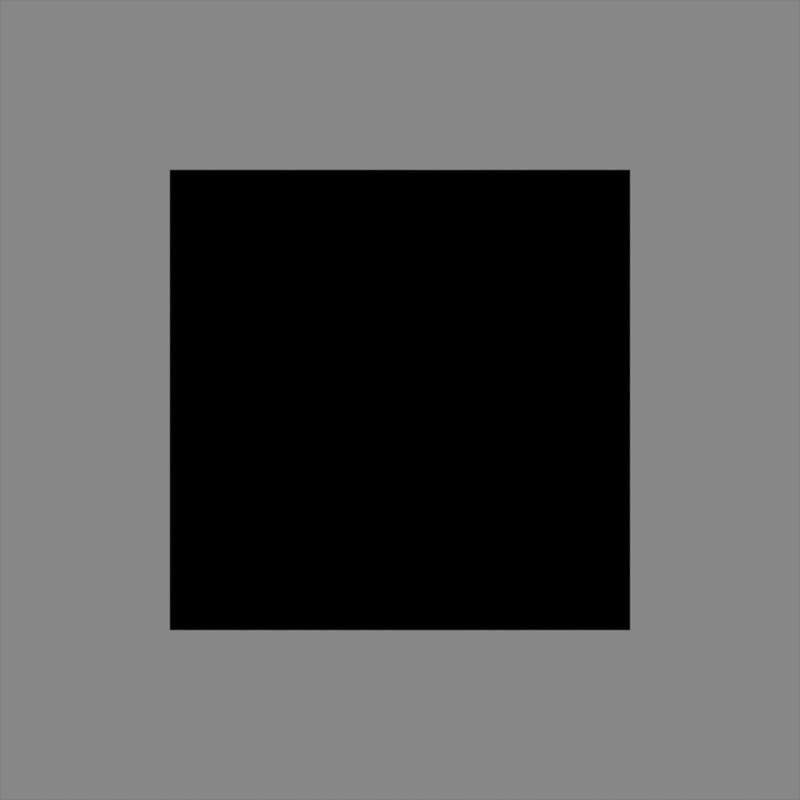 # Source: gui_icons.blend  (saved by Blender 2.78.4; exported with 4.5.12 LTS)
import bpy
from mathutils import Matrix  # noqa: F401  (used for matrix-valued properties, if any)

bpy.ops.wm.read_factory_settings(use_empty=True)
scene = bpy.context.scene
scene.name = 'Scene'

# ---- collections
col_collection_1 = bpy.data.collections.new('Collection 1'); scene.collection.children.link(col_collection_1)

# ---- materials (node trees are filled in below, after node groups)
mat_material_001 = bpy.data.materials.new('Material.001')
mat_material_001.alpha_threshold = 0.0
mat_material_001.use_transparent_shadow = False
mat_material_001.roughness = 0.5
mat_material_001.specular_intensity = 0.3
mat_material_002 = bpy.data.materials.new('Material.002')
mat_material_002.alpha_threshold = 0.0
mat_material_002.use_transparent_shadow = False
mat_material_002.diffuse_color = (0.0, 0.0, 0.0, 1.0)
mat_material_002.roughness = 0.5

# ---- material node trees

# ---- world
world_world = bpy.data.worlds.new('World'); scene.world = world_world
world_world.color = (0.05088, 0.05088, 0.05088)
world_world.use_sun_shadow = False
world_world.sun_shadow_jitter_overblur = 0.0
world_world.cycles.sampling_method = 'MANUAL'

# ---- cameras
cam_camera = bpy.data.cameras.new('Camera')
cam_camera.clip_end = 100.0
cam_camera.lens = 32.0
cam_camera.sensor_width = 32.0
cam_camera.sensor_height = 18.0
cam_camera.ortho_scale = 7.314
cam_camera.dof.focus_distance = 0.0
cam_camera.dof.aperture_fstop = 128.0

# ---- lights
light_lamp = bpy.data.lights.new('Lamp', 'SUN')
light_lamp.transmission_factor = 0.0
light_lamp.cutoff_distance = 30.0
light_lamp.angle = 0.1993
light_lamp.energy = 1.0
light_lamp.shadow_buffer_clip_start = 1.001
light_lamp.shadow_soft_size = 0.1
light_lamp.shadow_cascade_max_distance = 1000.0

# ---- meshes
me_plane_009 = bpy.data.meshes.new('Plane.009')
me_plane_009.from_pydata([(-1.0, -1.0, 0.0), (1.0, -1.0, 0.0), (-1.0, 1.0, 0.0), (1.0, 1.0, 0.0)], [], [(0, 1, 3, 2)])
_uv = me_plane_009.uv_layers.new(name='UVMap')
_uv.uv.foreach_set('vector', [0.0001, 9.998e-05, 0.9999, 9.998e-05, 0.9999, 0.9999, 9.998e-05, 0.9999])
me_plane_009.use_remesh_preserve_volume = False
me_plane_009.use_remesh_preserve_attributes = False
me_plane_009.use_mirror_vertex_groups = False
me_plane_009.update()
me_plane_008 = bpy.data.meshes.new('Plane.008')
me_plane_008.from_pydata([(-1.08, -1.08, -0.1), (1.08, -1.08, -0.1), (-1.08, 1.08, -0.1), (1.08, 1.08, -0.1), (-1.08, 0.88, -0.1), (-1.08, -0.88, -0.1), (1.08, -0.88, -0.1), (1.08, 0.88, -0.1), (-0.88, -1.08, -0.1), (0.88, -1.08, -0.1), (0.88, 1.08, -0.1), (-0.88, 1.08, -0.1), (-0.88, 1.18, 0.0), (0.88, 1.18, 0.0), (0.88, -1.18, 0.0), (-0.88, -1.18, 0.0), (1.18, 0.88, -0.01), (1.18, -0.88, -0.01), (-1.18, -0.88, 0.0), (-1.18, 0.88, 0.0), (1.18, 1.18, -0.01), (-1.18, 1.18, 0.0), (1.18, -1.18, -0.01), (-1.18, -1.18, 0.0), (-0.88, 1.28, 0.0), (0.88, 1.28, 0.0), (0.88, -1.28, 0.0), (-0.88, -1.28, 0.0), (1.28, 0.88, -0.01), (1.28, -0.88, -0.01), (-1.28, -0.88, 0.0), (-1.28, 0.88, 0.0), (1.28, 1.28, -0.01), (-1.28, 1.28, 0.0), (1.28, -1.28, -0.01), (-1.28, -1.28, 0.0), (1.38, -1.38, -0.01), (1.38, 1.38, -0.01), (1.38, -0.88, -0.01), (1.38, 0.88, -0.01), (-1.38, -1.38, 0.0), (-0.88, -1.38, 0.0), (0.88, -1.38, 0.0), (-1.38, 1.38, 0.0), (0.88, 1.38, 0.0), (-0.88, 1.38, 0.0), (-1.38, -0.88, 0.0), (-1.38, 0.88, 0.0), (-0.98, -0.98, -0.2), (0.98, -0.98, -0.2), (-0.98, 0.98, -0.2), (0.98, 0.98, -0.2), (-1.08, -1.08, -0.1), (1.08, -1.08, -0.1), (-1.08, 1.08, -0.1), (1.08, 1.08, -0.1), (-0.98, 0.88, -0.2), (-0.98, -0.88, -0.2), (0.98, -0.88, -0.2), (0.98, 0.88, -0.2), (-1.08, 0.88, -0.1), (-1.08, -0.88, -0.1), (1.08, -0.88, -0.1), (1.08, 0.88, -0.1), (-0.88, -0.98, -0.2), (0.88, -0.98, -0.2), (0.88, 0.98, -0.2), (-0.88, 0.98, -0.2), (-0.88, -1.08, -0.1), (0.88, -1.08, -0.1), (0.88, 1.08, -0.1), (-0.88, 1.08, -0.1), (-0.88, -0.88, -0.2), (0.88, -0.88, -0.2), (-0.88, 0.88, -0.2), (0.88, 0.88, -0.2)], [], [(3, 7, 16, 20), (4, 2, 21, 19), (9, 8, 15, 14), (7, 6, 17, 16), (1, 9, 14, 22), (8, 0, 23, 15), (6, 1, 22, 17), (11, 10, 13, 12), (0, 5, 18, 23), (2, 11, 12, 21), (5, 4, 19, 18), (10, 3, 20, 13), (22, 34, 29, 17), (13, 25, 24, 12), (21, 33, 31, 19), (15, 27, 26, 14), (16, 28, 32, 20), (17, 29, 28, 16), (18, 30, 35, 23), (19, 31, 30, 18), (20, 32, 25, 13), (12, 24, 33, 21), (23, 35, 27, 15), (14, 26, 34, 22), (26, 27, 41, 42), (25, 32, 37, 44), (29, 34, 36, 38), (34, 26, 42, 36), (27, 35, 40, 41), (24, 25, 44, 45), (28, 29, 38, 39), (32, 28, 39, 37), (30, 31, 47, 46), (33, 24, 45, 43), (35, 30, 46, 40), (31, 33, 43, 47), (75, 59, 51, 66), (67, 71, 54, 50), (65, 69, 53, 49), (59, 63, 55, 51), (57, 61, 52, 48), (50, 54, 60, 56), (56, 60, 61, 57), (49, 53, 62, 58), (58, 62, 63, 59), (65, 49, 58, 73), (73, 58, 59, 75), (57, 72, 74, 56), (72, 73, 75, 74), (48, 64, 72, 57), (64, 65, 73, 72), (48, 52, 68, 64), (64, 68, 69, 65), (51, 55, 70, 66), (66, 70, 71, 67), (56, 74, 67, 50), (74, 75, 66, 67)])
me_plane_008.polygons.foreach_set('use_smooth', [True] * 57)
me_plane_008.materials.append(mat_material_001)
me_plane_008.use_remesh_preserve_volume = False
me_plane_008.use_remesh_preserve_attributes = False
me_plane_008.use_mirror_vertex_groups = False
me_plane_008.update()
me_plane_007 = bpy.data.meshes.new('Plane.007')
me_plane_007.from_pydata([(-1.08, -1.08, -0.1), (1.08, -1.08, -0.1), (-1.08, 1.08, -0.1), (1.08, 1.08, -0.1), (-1.08, 0.88, -0.1), (-1.08, -0.88, -0.1), (1.08, -0.88, -0.1), (1.08, 0.88, -0.1), (-0.88, -1.08, -0.1), (0.88, -1.08, -0.1), (0.88, 1.08, -0.1), (-0.88, 1.08, -0.1), (-0.88, 1.18, 0.0), (0.88, 1.18, 0.0), (0.88, -1.18, 0.0), (-0.88, -1.18, 0.0), (1.18, 0.88, -0.01), (1.18, -0.88, -0.01), (-1.18, -0.88, 0.0), (-1.18, 0.88, 0.0), (1.18, 1.18, -0.01), (-1.18, 1.18, 0.0), (1.18, -1.18, -0.01), (-1.18, -1.18, 0.0), (-0.88, 1.28, 0.0), (0.88, 1.28, 0.0), (0.88, -1.28, 0.0), (-0.88, -1.28, 0.0), (1.28, 0.88, -0.01), (1.28, -0.88, -0.01), (-1.28, -0.88, 0.0), (-1.28, 0.88, 0.0), (1.28, 1.28, -0.01), (-1.28, 1.28, 0.0), (1.28, -1.28, -0.01), (-1.28, -1.28, 0.0), (1.38, -1.38, -0.01), (1.38, 1.38, -0.01), (1.38, -0.88, -0.01), (1.38, 0.88, -0.01), (-1.38, -1.38, 0.0), (-0.88, -1.38, 0.0), (0.88, -1.38, 0.0), (-1.38, 1.38, 0.0), (0.88, 1.38, 0.0), (-0.88, 1.38, 0.0), (-1.38, -0.88, 0.0), (-1.38, 0.88, 0.0), (-0.98, -0.98, -0.1), (0.98, -0.98, -0.1), (-0.98, 0.98, -0.1), (0.98, 0.98, -0.1), (-1.08, -1.08, -0.1), (1.08, -1.08, -0.1), (-1.08, 1.08, -0.1), (1.08, 1.08, -0.1), (-0.98, 0.88, -0.1), (-0.98, -0.88, -0.1), (0.98, -0.88, -0.1), (0.98, 0.88, -0.1), (-1.08, 0.88, -0.1), (-1.08, -0.88, -0.1), (1.08, -0.88, -0.1), (1.08, 0.88, -0.1), (-0.88, -0.98, -0.1), (0.88, -0.98, -0.1), (0.88, 0.98, -0.1), (-0.88, 0.98, -0.1), (-0.88, -1.08, -0.1), (0.88, -1.08, -0.1), (0.88, 1.08, -0.1), (-0.88, 1.08, -0.1), (-0.88, -0.88, -0.1), (0.88, -0.88, -0.1), (-0.88, 0.88, -0.1), (0.88, 0.88, -0.1)], [], [(3, 7, 16, 20), (4, 2, 21, 19), (9, 8, 15, 14), (7, 6, 17, 16), (1, 9, 14, 22), (8, 0, 23, 15), (6, 1, 22, 17), (11, 10, 13, 12), (0, 5, 18, 23), (2, 11, 12, 21), (5, 4, 19, 18), (10, 3, 20, 13), (22, 34, 29, 17), (13, 25, 24, 12), (21, 33, 31, 19), (15, 27, 26, 14), (16, 28, 32, 20), (17, 29, 28, 16), (18, 30, 35, 23), (19, 31, 30, 18), (20, 32, 25, 13), (12, 24, 33, 21), (23, 35, 27, 15), (14, 26, 34, 22), (26, 27, 41, 42), (25, 32, 37, 44), (29, 34, 36, 38), (34, 26, 42, 36), (27, 35, 40, 41), (24, 25, 44, 45), (28, 29, 38, 39), (32, 28, 39, 37), (30, 31, 47, 46), (33, 24, 45, 43), (35, 30, 46, 40), (31, 33, 43, 47), (75, 59, 51, 66), (67, 71, 54, 50), (65, 69, 53, 49), (59, 63, 55, 51), (57, 61, 52, 48), (50, 54, 60, 56), (56, 60, 61, 57), (49, 53, 62, 58), (58, 62, 63, 59), (65, 49, 58, 73), (73, 58, 59, 75), (57, 72, 74, 56), (72, 73, 75, 74), (48, 64, 72, 57), (64, 65, 73, 72), (48, 52, 68, 64), (64, 68, 69, 65), (51, 55, 70, 66), (66, 70, 71, 67), (56, 74, 67, 50), (74, 75, 66, 67)])
me_plane_007.polygons.foreach_set('use_smooth', [True] * 57)
me_plane_007.materials.append(mat_material_001)
me_plane_007.use_remesh_preserve_volume = False
me_plane_007.use_remesh_preserve_attributes = False
me_plane_007.use_mirror_vertex_groups = False
me_plane_007.update()
me_plane_006 = bpy.data.meshes.new('Plane.006')
me_plane_006.from_pydata([(-1.0, -1.0, 0.0), (1.0, -1.0, 0.0), (-1.0, 1.0, 0.0), (1.0, 1.0, 0.0)], [], [(0, 1, 3, 2)])
_uv = me_plane_006.uv_layers.new(name='UVMap')
_uv.uv.foreach_set('vector', [0.0001, 9.998e-05, 0.9999, 9.998e-05, 0.9999, 0.9999, 9.998e-05, 0.9999])
me_plane_006.use_remesh_preserve_volume = False
me_plane_006.use_remesh_preserve_attributes = False
me_plane_006.use_mirror_vertex_groups = False
me_plane_006.update()
me_plane_005 = bpy.data.meshes.new('Plane.005')
me_plane_005.from_pydata([(-1.0, -1.0, 0.0), (1.0, -1.0, 0.0), (-1.0, 1.0, 0.0), (1.0, 1.0, 0.0)], [], [(0, 1, 3, 2)])
_uv = me_plane_005.uv_layers.new(name='UVMap')
_uv.uv.foreach_set('vector', [0.0001, 9.998e-05, 0.9999, 9.998e-05, 0.9999, 0.9999, 9.998e-05, 0.9999])
me_plane_005.use_remesh_preserve_volume = False
me_plane_005.use_remesh_preserve_attributes = False
me_plane_005.use_mirror_vertex_groups = False
me_plane_005.update()
me_plane_004 = bpy.data.meshes.new('Plane.004')
me_plane_004.from_pydata([(-1.18, -1.18, 0.0), (1.18, -1.18, 0.0), (-1.18, 1.18, 0.0), (1.18, 1.18, 0.0), (-1.28, -1.28, -0.1), (1.28, -1.28, -0.1), (-1.28, 1.28, -0.1), (1.28, 1.28, -0.1), (-1.18, 1.08, 0.0), (-1.18, -1.08, 0.0), (1.18, -1.08, 0.0), (1.18, 1.08, 0.0), (-1.28, 1.08, -0.1), (-1.28, -1.08, -0.1), (1.28, -1.08, -0.1), (1.28, 1.08, -0.1), (-1.08, -1.18, 0.0), (1.08, -1.18, 0.0), (1.08, 1.18, 0.0), (-1.08, 1.18, 0.0), (-1.08, -1.28, -0.1), (1.08, -1.28, -0.1), (1.08, 1.28, -0.1), (-1.08, 1.28, -0.1), (-1.08, -1.08, 0.0), (1.08, -1.08, 0.0), (-1.08, 1.08, 0.0), (1.08, 1.08, 0.0), (-0.972, 1.152, -0.1), (0.972, 1.152, -0.1), (0.972, -1.152, -0.1), (-0.972, -1.152, -0.1), (1.152, 0.972, -0.1), (1.152, -0.972, -0.1), (-1.152, -0.972, -0.1), (-1.152, 0.972, -0.1), (1.152, 1.152, -0.1), (-1.152, 1.152, -0.1), (1.152, -1.152, -0.1), (-1.152, -1.152, -0.1), (-1.166, 1.382, -0.1), (1.166, 1.382, -0.1), (1.166, -1.382, -0.1), (-1.166, -1.382, -0.1), (1.382, 1.166, -0.1), (1.382, -1.166, -0.1), (-1.382, -1.166, -0.1), (-1.382, 1.166, -0.1), (1.382, 1.382, -0.1), (-1.382, 1.382, -0.1), (1.382, -1.382, -0.1), (-1.382, -1.382, -0.1)], [], [(27, 11, 3, 18), (19, 23, 6, 2), (17, 21, 5, 1), (11, 15, 7, 3), (9, 13, 4, 0), (2, 6, 12, 8), (8, 12, 13, 9), (1, 5, 14, 10), (10, 14, 15, 11), (17, 1, 10, 25), (25, 10, 11, 27), (9, 24, 26, 8), (24, 25, 27, 26), (0, 16, 24, 9), (16, 17, 25, 24), (0, 4, 20, 16), (16, 20, 21, 17), (3, 7, 22, 18), (18, 22, 23, 19), (8, 26, 19, 2), (26, 27, 18, 19), (5, 21, 30, 38), (20, 4, 39, 31), (14, 5, 38, 33), (23, 22, 29, 28), (21, 20, 31, 30), (13, 12, 35, 34), (12, 6, 37, 35), (22, 7, 36, 29), (7, 15, 32, 36), (4, 13, 34, 39), (6, 23, 28, 37), (15, 14, 33, 32), (30, 31, 43, 42), (31, 39, 51, 43), (36, 32, 44, 48), (39, 34, 46, 51), (35, 37, 49, 47), (32, 33, 45, 44), (28, 29, 41, 40), (33, 38, 50, 45), (34, 35, 47, 46), (29, 36, 48, 41), (38, 30, 42, 50), (37, 28, 40, 49)])
me_plane_004.polygons.foreach_set('use_smooth', [True] * 45)
me_plane_004.polygons.foreach_set('material_index', [0, 0, 0, 0, 0, 0, 0, 0, 0, 0, 0, 0, 0, 0, 0, 0, 0, 0, 0, 0, 0, 0, 0, 0, 0, 0, 0, 0, 0, 0, 0, 0, 0, 1, 1, 1, 1, 1, 1, 1, 1, 1, 1, 1, 1])
me_plane_004.materials.append(mat_material_001)
me_plane_004.materials.append(mat_material_002)
me_plane_004.use_remesh_preserve_volume = False
me_plane_004.use_remesh_preserve_attributes = False
me_plane_004.use_mirror_vertex_groups = False
me_plane_004.update()
me_plane_003 = bpy.data.meshes.new('Plane.003')
me_plane_003.from_pydata([(-1.18, -1.18, 0.0), (1.18, -1.18, 0.0), (-1.18, 1.18, 0.0), (1.18, 1.18, 0.0), (-1.28, -1.28, -0.1), (1.28, -1.28, -0.1), (-1.28, 1.28, -0.1), (1.28, 1.28, -0.1), (-1.18, 1.08, 0.0), (-1.18, -1.08, 0.0), (1.18, -1.08, 0.0), (1.18, 1.08, 0.0), (-1.28, 1.08, -0.1), (-1.28, -1.08, -0.1), (1.28, -1.08, -0.1), (1.28, 1.08, -0.1), (-1.08, -1.18, 0.0), (1.08, -1.18, 0.0), (1.08, 1.18, 0.0), (-1.08, 1.18, 0.0), (-1.08, -1.28, -0.1), (1.08, -1.28, -0.1), (1.08, 1.28, -0.1), (-1.08, 1.28, -0.1), (-1.08, -1.08, 0.0), (1.08, -1.08, 0.0), (-1.08, 1.08, 0.0), (1.08, 1.08, 0.0)], [], [(27, 11, 3, 18), (19, 23, 6, 2), (17, 21, 5, 1), (11, 15, 7, 3), (9, 13, 4, 0), (2, 6, 12, 8), (8, 12, 13, 9), (1, 5, 14, 10), (10, 14, 15, 11), (17, 1, 10, 25), (25, 10, 11, 27), (9, 24, 26, 8), (24, 25, 27, 26), (0, 16, 24, 9), (16, 17, 25, 24), (0, 4, 20, 16), (16, 20, 21, 17), (3, 7, 22, 18), (18, 22, 23, 19), (8, 26, 19, 2), (26, 27, 18, 19)])
me_plane_003.polygons.foreach_set('use_smooth', [True] * 21)
me_plane_003.materials.append(mat_material_001)
me_plane_003.use_remesh_preserve_volume = False
me_plane_003.use_remesh_preserve_attributes = False
me_plane_003.use_mirror_vertex_groups = False
me_plane_003.update()
me_plane_002 = bpy.data.meshes.new('Plane.002')
me_plane_002.from_pydata([(-1.0, -1.0, 0.0), (1.0, -1.0, 0.0), (-1.0, 1.0, 0.0), (1.0, 1.0, 0.0)], [], [(0, 1, 3, 2)])
_uv = me_plane_002.uv_layers.new(name='UVMap')
_uv.uv.foreach_set('vector', [0.0001, 9.998e-05, 0.9999, 9.998e-05, 0.9999, 0.9999, 9.998e-05, 0.9999])
me_plane_002.use_remesh_preserve_volume = False
me_plane_002.use_remesh_preserve_attributes = False
me_plane_002.use_mirror_vertex_groups = False
me_plane_002.update()
me_plane = bpy.data.meshes.new('Plane')
me_plane.from_pydata([(-1.08, -1.08, -0.1), (1.08, -1.08, -0.1), (-1.08, 1.08, -0.1), (1.08, 1.08, -0.1), (-1.08, 0.88, -0.1), (-1.08, -0.88, -0.1), (1.08, -0.88, -0.1), (1.08, 0.88, -0.1), (-0.88, -1.08, -0.1), (0.88, -1.08, -0.1), (0.88, 1.08, -0.1), (-0.88, 1.08, -0.1), (-0.88, 1.18, 0.0), (0.88, 1.18, 0.0), (0.88, -1.18, 0.0), (-0.88, -1.18, 0.0), (1.18, 0.88, -0.01), (1.18, -0.88, -0.01), (-1.18, -0.88, 0.0), (-1.18, 0.88, 0.0), (1.18, 1.18, -0.01), (-1.18, 1.18, 0.0), (1.18, -1.18, -0.01), (-1.18, -1.18, 0.0), (-0.88, 1.28, 0.0), (0.88, 1.28, 0.0), (0.88, -1.28, 0.0), (-0.88, -1.28, 0.0), (1.28, 0.88, -0.01), (1.28, -0.88, -0.01), (-1.28, -0.88, 0.0), (-1.28, 0.88, 0.0), (1.28, 1.28, -0.01), (-1.28, 1.28, 0.0), (1.28, -1.28, -0.01), (-1.28, -1.28, 0.0), (1.38, -1.38, -0.01), (1.38, 1.38, -0.01), (1.38, -0.88, -0.01), (1.38, 0.88, -0.01), (-1.38, -1.38, 0.0), (-0.88, -1.38, 0.0), (0.88, -1.38, 0.0), (-1.38, 1.38, 0.0), (0.88, 1.38, 0.0), (-0.88, 1.38, 0.0), (-1.38, -0.88, 0.0), (-1.38, 0.88, 0.0), (-0.98, -0.98, 0.0), (0.98, -0.98, 0.0), (-0.98, 0.98, 0.0), (0.98, 0.98, 0.0), (-1.08, -1.08, -0.1), (1.08, -1.08, -0.1), (-1.08, 1.08, -0.1), (1.08, 1.08, -0.1), (-0.98, 0.88, 0.0), (-0.98, -0.88, 0.0), (0.98, -0.88, 0.0), (0.98, 0.88, 0.0), (-1.08, 0.88, -0.1), (-1.08, -0.88, -0.1), (1.08, -0.88, -0.1), (1.08, 0.88, -0.1), (-0.88, -0.98, 0.0), (0.88, -0.98, 0.0), (0.88, 0.98, 0.0), (-0.88, 0.98, 0.0), (-0.88, -1.08, -0.1), (0.88, -1.08, -0.1), (0.88, 1.08, -0.1), (-0.88, 1.08, -0.1), (-0.88, -0.88, 0.0), (0.88, -0.88, 0.0), (-0.88, 0.88, 0.0), (0.88, 0.88, 0.0)], [], [(3, 7, 16, 20), (4, 2, 21, 19), (9, 8, 15, 14), (7, 6, 17, 16), (1, 9, 14, 22), (8, 0, 23, 15), (6, 1, 22, 17), (11, 10, 13, 12), (0, 5, 18, 23), (2, 11, 12, 21), (5, 4, 19, 18), (10, 3, 20, 13), (22, 34, 29, 17), (13, 25, 24, 12), (21, 33, 31, 19), (15, 27, 26, 14), (16, 28, 32, 20), (17, 29, 28, 16), (18, 30, 35, 23), (19, 31, 30, 18), (20, 32, 25, 13), (12, 24, 33, 21), (23, 35, 27, 15), (14, 26, 34, 22), (26, 27, 41, 42), (25, 32, 37, 44), (29, 34, 36, 38), (34, 26, 42, 36), (27, 35, 40, 41), (24, 25, 44, 45), (28, 29, 38, 39), (32, 28, 39, 37), (30, 31, 47, 46), (33, 24, 45, 43), (35, 30, 46, 40), (31, 33, 43, 47), (75, 59, 51, 66), (67, 71, 54, 50), (65, 69, 53, 49), (59, 63, 55, 51), (57, 61, 52, 48), (50, 54, 60, 56), (56, 60, 61, 57), (49, 53, 62, 58), (58, 62, 63, 59), (65, 49, 58, 73), (73, 58, 59, 75), (57, 72, 74, 56), (72, 73, 75, 74), (48, 64, 72, 57), (64, 65, 73, 72), (48, 52, 68, 64), (64, 68, 69, 65), (51, 55, 70, 66), (66, 70, 71, 67), (56, 74, 67, 50), (74, 75, 66, 67)])
me_plane.polygons.foreach_set('use_smooth', [True] * 57)
me_plane.materials.append(mat_material_001)
me_plane.use_remesh_preserve_volume = False
me_plane.use_remesh_preserve_attributes = False
me_plane.use_mirror_vertex_groups = False
me_plane.update()

# ---- objects
ob_plane_008 = bpy.data.objects.new('Plane.008', me_plane_009)
ob_plane_007 = bpy.data.objects.new('Plane.007', me_plane_008)
ob_plane_006 = bpy.data.objects.new('Plane.006', me_plane_007)
ob_plane_005 = bpy.data.objects.new('Plane.005', me_plane_006)
ob_plane_004 = bpy.data.objects.new('Plane.004', me_plane_005)
ob_plane_001 = bpy.data.objects.new('Plane.001', me_plane_004)
ob_plane_003 = bpy.data.objects.new('Plane.003', me_plane_003)
ob_plane_002 = bpy.data.objects.new('Plane.002', me_plane_002)
ob_plane = bpy.data.objects.new('Plane', me_plane)
ob_lamp = bpy.data.objects.new('Lamp', light_lamp)
ob_camera = bpy.data.objects.new('Camera', cam_camera)

# ---- transforms, parenting, visibility, modifiers, constraints
ob_plane_008.location = (0.0, 6.0, 0.0)
ob_plane_008.scale = (1.28, 1.28, 1.28)
ob_plane_008.lineart.crease_threshold = 0.0
ob_plane_007.location = (0.0, 6.0, 0.0)
ob_plane_007.show_all_edges = True
ob_plane_007.lineart.crease_threshold = 0.0
_m = ob_plane_007.modifiers.new('Subsurf', 'SUBSURF')
_m.uv_smooth = 'PRESERVE_CORNERS'
_m.quality = 2
_m.levels = 2
_m.show_only_control_edges = False
ob_plane_006.location = (0.0, 3.0, 0.0)
ob_plane_006.show_all_edges = True
ob_plane_006.lineart.crease_threshold = 0.0
_m = ob_plane_006.modifiers.new('Subsurf', 'SUBSURF')
_m.uv_smooth = 'PRESERVE_CORNERS'
_m.quality = 2
_m.levels = 2
_m.show_only_control_edges = False
ob_plane_005.location = (0.0, 3.0, 0.0)
ob_plane_005.scale = (1.28, 1.28, 1.28)
ob_plane_005.lineart.crease_threshold = 0.0
ob_plane_004.location = (0.0, 0.0, 0.0)
ob_plane_004.scale = (1.28, 1.28, 1.28)
ob_plane_004.lineart.crease_threshold = 0.0
ob_plane_001.location = (3.0, 0.0, 0.0)
ob_plane_001.show_all_edges = True
ob_plane_001.lineart.crease_threshold = 0.0
_m = ob_plane_001.modifiers.new('Subsurf', 'SUBSURF')
_m.uv_smooth = 'PRESERVE_CORNERS'
_m.quality = 2
_m.levels = 2
_m.show_only_control_edges = False
ob_plane_003.location = (3.0, 3.0, 0.0)
ob_plane_003.show_all_edges = True
ob_plane_003.lineart.crease_threshold = 0.0
_m = ob_plane_003.modifiers.new('Subsurf', 'SUBSURF')
_m.uv_smooth = 'PRESERVE_CORNERS'
_m.quality = 2
_m.levels = 2
_m.show_only_control_edges = False
ob_plane_002.location = (3.0, 0.0, 0.0)
ob_plane_002.scale = (1.28, 1.28, 1.28)
ob_plane_002.lineart.crease_threshold = 0.0
ob_plane.location = (0.0, 0.0, 0.0)
ob_plane.show_all_edges = True
ob_plane.lineart.crease_threshold = 0.0
_m = ob_plane.modifiers.new('Subsurf', 'SUBSURF')
_m.uv_smooth = 'PRESERVE_CORNERS'
_m.quality = 2
_m.levels = 2
_m.show_only_control_edges = False
ob_lamp.location = (4.076, 1.005, 5.904)
ob_lamp.rotation_euler = (0.6503, 0.05522, 1.866)
ob_lamp.lock_rotations_4d = False
ob_lamp.empty_display_type = 'ARROWS'
ob_lamp.color = (0.0, 0.0, 0.0, 0.0)
ob_lamp.lineart.crease_threshold = 0.0
ob_camera.location = (3.0, 0.0, 2.56)
ob_camera.lock_rotations_4d = False
ob_camera.empty_display_type = 'ARROWS'
ob_camera.color = (0.0, 0.0, 0.0, 0.0)
ob_camera.display_type = 'WIRE'
ob_camera.lineart.crease_threshold = 0.0

# ---- collection membership
col_collection_1.objects.link(ob_plane_008)
col_collection_1.objects.link(ob_plane_007)
col_collection_1.objects.link(ob_plane_006)
col_collection_1.objects.link(ob_plane_005)
col_collection_1.objects.link(ob_plane_004)
col_collection_1.objects.link(ob_plane_001)
col_collection_1.objects.link(ob_plane_003)
col_collection_1.objects.link(ob_plane_002)
col_collection_1.objects.link(ob_plane)
col_collection_1.objects.link(ob_lamp)
col_collection_1.objects.link(ob_camera)

# ---- scene / render settings (as saved in the file)
scene.camera = ob_camera
scene.frame_start = 1; scene.frame_end = 250; scene.frame_set(1)
scene.render.engine = 'BLENDER_EEVEE_NEXT'
scene.render.resolution_x = 256
scene.render.resolution_y = 256
scene.render.resolution_percentage = 50
scene.render.dither_intensity = 0.0
scene.render.use_bake_selected_to_active = True
scene.cycles.use_denoising = False
scene.cycles.samples = 128
scene.cycles.sampling_pattern = 'TABULATED_SOBOL'
scene.cycles.use_adaptive_sampling = False
scene.cycles.use_light_tree = False
scene.cycles.blur_glossy = 0.0
scene.cycles.sample_clamp_indirect = 0.0
scene.view_settings.view_transform = 'Standard'
bpy.context.view_layer.update()
